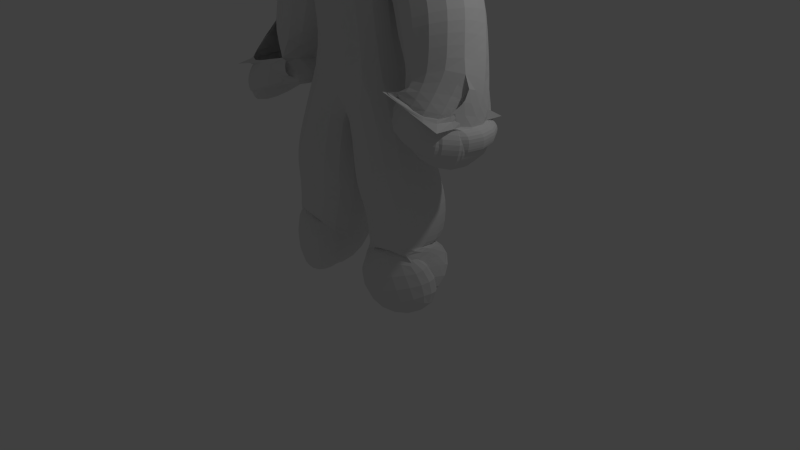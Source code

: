 # Source: TrainerBaseMesh.blend  (saved by Blender 2.70.0; exported with 4.5.12 LTS)
import bpy
from mathutils import Matrix  # noqa: F401  (used for matrix-valued properties, if any)

bpy.ops.wm.read_factory_settings(use_empty=True)
scene = bpy.context.scene
scene.name = 'Scene'

# ---- collections
col_collection_1 = bpy.data.collections.new('Collection 1'); scene.collection.children.link(col_collection_1)

# ---- world
world_world = bpy.data.worlds.new('World'); scene.world = world_world
world_world.color = (0.05088, 0.05088, 0.05088)
world_world.use_sun_shadow = False
world_world.sun_shadow_jitter_overblur = 0.0
world_world.cycles.sampling_method = 'MANUAL'
world_world.cycles.sample_map_resolution = 256

# ---- cameras
cam_camera = bpy.data.cameras.new('Camera')
cam_camera.clip_end = 100.0
cam_camera.lens = 35.0
cam_camera.sensor_width = 32.0
cam_camera.sensor_height = 18.0
cam_camera.ortho_scale = 7.314
cam_camera.dof.focus_distance = 0.0
cam_camera.dof.aperture_fstop = 128.0

# ---- lights
light_lamp = bpy.data.lights.new('Lamp', 'POINT')
light_lamp.transmission_factor = 0.0
light_lamp.cutoff_distance = 30.0
light_lamp.energy = 100.0
light_lamp.shadow_buffer_clip_start = 1.001
light_lamp.shadow_soft_size = 0.1
light_lamp.shadow_maximum_resolution = 0.006
light_lamp.use_absolute_resolution = True
light_lamp.cycles.use_multiple_importance_sampling = False

# ---- meshes
me_plane_001 = bpy.data.meshes.new('Plane.001')
me_plane_001.from_pydata([(-0.2295, 0.008881, 1.774e-07), (-0.1812, -0.02439, 0.6239), (-0.9651, 1.913e-07, 4.719e-08), (-0.6382, 0.09122, 0.4443), (-1.065, -0.01841, 6.424e-08), (-1.159, -0.05337, 7.771e-08), (-0.7868, -0.054, 1.414e-07), (-0.3232, -0.05304, 1.193e-07), (-0.518, -0.05314, 1.232e-07), (-0.9569, 0.01838, 0.2342), (-0.6503, -0.06594, 1.302e-07), (-1.227, -0.0941, 8.586e-08), (-1.607, -0.09656, 1.6e-07), (0.3556, -0.05739, 0.2528), (0.9523, -0.003392, 0.308), (-0.1116, 0.02606, 0.1588), (0.7175, -0.02101, 0.2933), (1.029, 0.02187, 0.3185), (0.9941, -0.06346, 0.364), (0.9822, -0.2363, 0.45), (0.5478, 0.003378, 0.2959), (-0.1737, -0.03202, 0.6618), (-0.064, -0.1001, 0.6365), (-0.06443, -0.08164, 0.6565), (-0.05781, -0.06286, 0.6665), (-0.06411, -0.03355, 0.6619), (-0.1033, -0.06148, 0.6014), (-0.05679, -0.05939, 0.5838), (0.01347, -0.06135, 0.5894), (-0.02179, -0.1001, 0.6368), (0.01737, -0.1001, 0.6263), (0.04342, -0.1001, 0.6142), (-0.02008, -0.0857, 0.6591), (0.02098, -0.08428, 0.646), (0.04357, -0.08163, 0.6222), (-0.02012, -0.06336, 0.6652), (0.006542, -0.0619, 0.6552), (0.0256, -0.0597, 0.637), (-0.02716, -0.0362, 0.6701), (-0.002368, -0.03681, 0.6648), (0.01859, -0.03558, 0.658), (-0.4567, 0.04772, 0.5137)], [(2, 4), (41, 1), (7, 0), (4, 5), (6, 2), (10, 6), (8, 7), (9, 2), (10, 8), (5, 11), (3, 9), (11, 12), (15, 13), (16, 14), (15, 0), (20, 13), (14, 17), (14, 18), (18, 19), (20, 16), (1, 21), (21, 22), (21, 23), (21, 24), (21, 25), (21, 26), (26, 27), (27, 28), (22, 29), (29, 30), (30, 31), (23, 32), (32, 33), (33, 34), (24, 35), (35, 36), (36, 37), (25, 38), (38, 39), (39, 40), (41, 3)], [])
me_plane_001.use_remesh_preserve_volume = False
me_plane_001.use_remesh_preserve_attributes = False
me_plane_001.use_mirror_vertex_groups = False
me_plane_001.update()

# ---- objects
ob_plane = bpy.data.objects.new('Plane', me_plane_001)
ob_lamp = bpy.data.objects.new('Lamp', light_lamp)
ob_camera = bpy.data.objects.new('Camera', cam_camera)

# ---- transforms, parenting, visibility, modifiers, constraints
ob_plane.location = (0.0, 0.0, 2.118)
ob_plane.rotation_euler = (-1.344e-07, 1.571, 0.0)
ob_plane.scale = (2.112, 2.112, 2.112)
ob_plane.lineart.crease_threshold = 0.0
_m = ob_plane.modifiers.new('Mirror', 'MIRROR')
_m.use_axis = (False, False, True)
_m = ob_plane.modifiers.new('Skin', 'SKIN')
_m.branch_smoothing = 0.3096
_m = ob_plane.modifiers.new('Subsurf', 'SUBSURF')
_m.uv_smooth = 'PRESERVE_CORNERS'
_m.quality = 2
_m.levels = 2
_m.show_only_control_edges = False
ob_lamp.location = (4.076, 1.005, 5.904)
ob_lamp.rotation_euler = (0.6503, 0.05522, 1.866)
ob_lamp.lock_rotations_4d = False
ob_lamp.empty_display_type = 'ARROWS'
ob_lamp.color = (0.0, 0.0, 0.0, 0.0)
ob_lamp.lineart.crease_threshold = 0.0
ob_camera.location = (7.481, -6.508, 5.344)
ob_camera.rotation_euler = (1.109, 0.01082, 0.8149)
ob_camera.lock_rotations_4d = False
ob_camera.empty_display_type = 'ARROWS'
ob_camera.color = (0.0, 0.0, 0.0, 0.0)
ob_camera.display_type = 'WIRE'
ob_camera.lineart.crease_threshold = 0.0

# ---- collection membership
col_collection_1.objects.link(ob_plane)
col_collection_1.objects.link(ob_lamp)
col_collection_1.objects.link(ob_camera)

# ---- scene / render settings (as saved in the file)
scene.camera = ob_camera
scene.frame_start = 1; scene.frame_end = 250; scene.frame_set(1)
scene.render.engine = 'BLENDER_EEVEE_NEXT'
scene.render.resolution_percentage = 50
scene.render.dither_intensity = 0.0
scene.cycles.use_denoising = False
scene.cycles.samples = 10
scene.cycles.sampling_pattern = 'TABULATED_SOBOL'
scene.cycles.light_sampling_threshold = 0.0
scene.cycles.use_adaptive_sampling = False
scene.cycles.use_light_tree = False
scene.cycles.blur_glossy = 0.0
scene.cycles.volume_bounces = 1
scene.cycles.pixel_filter_type = 'GAUSSIAN'
scene.cycles.sample_clamp_indirect = 0.0
scene.view_settings.view_transform = 'Standard'
bpy.context.view_layer.update()
